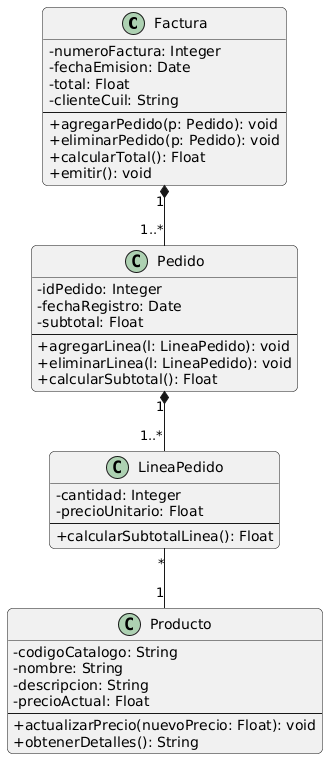

The diagram above was rendered by PlantUML. Its source (embedded in the PNG):
@startuml
' Esta directiva mejora la visualización de los modificadores de acceso (+, -)
skinparam classAttributeIconSize 0
skinparam monochrome false
skinparam roundcorner 10

class Factura {
  - numeroFactura: Integer
  - fechaEmision: Date
  - total: Float
  - clienteCuil: String
  --
  + agregarPedido(p: Pedido): void
  + eliminarPedido(p: Pedido): void
  + calcularTotal(): Float
  + emitir(): void
}

class Pedido {
  - idPedido: Integer
  - fechaRegistro: Date
  - subtotal: Float
  --
  + agregarLinea(l: LineaPedido): void
  + eliminarLinea(l: LineaPedido): void
  + calcularSubtotal(): Float
}

class LineaPedido {
  - cantidad: Integer
  - precioUnitario: Float
  --
  + calcularSubtotalLinea(): Float
}

class Producto {
  - codigoCatalogo: String
  - nombre: String
  - descripcion: String
  - precioActual: Float
  --
  + actualizarPrecio(nuevoPrecio: Float): void
  + obtenerDetalles(): String
}

' Relaciones con las cardinalidades exactas de tu diagrama
Factura "1" *-- "1..*" Pedido 
Pedido "1" *-- "1..*" LineaPedido 
LineaPedido "*" -- "1" Producto
@enduml